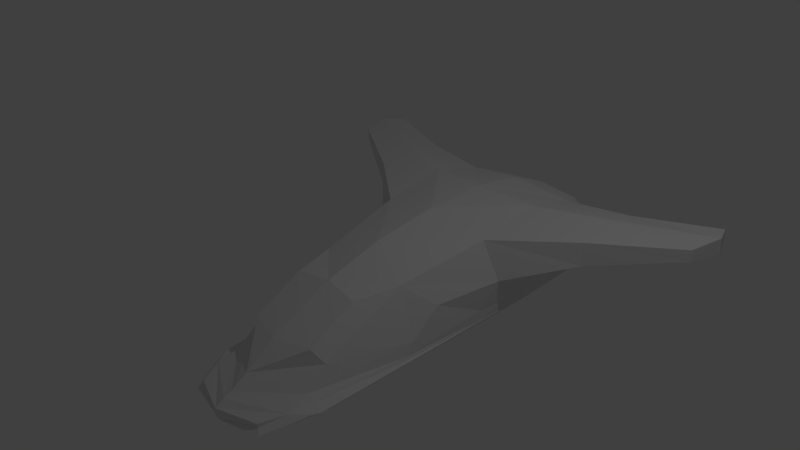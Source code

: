 # Source: ship2.0.blend  (saved by Blender 2.76.0; exported with 4.5.12 LTS)
import bpy
from mathutils import Matrix  # noqa: F401  (used for matrix-valued properties, if any)

bpy.ops.wm.read_factory_settings(use_empty=True)
scene = bpy.context.scene
scene.name = 'Scene'

# ---- collections
col_collection_1 = bpy.data.collections.new('Collection 1'); scene.collection.children.link(col_collection_1)

# ---- materials (node trees are filled in below, after node groups)
mat_material = bpy.data.materials.new('Material')
mat_material.alpha_threshold = 0.0
mat_material.use_transparent_shadow = False
mat_material.roughness = 0.5
mat_material.line_color = (0.0, 0.0, 0.0, 1.0)

# ---- material node trees

# ---- world
world_world = bpy.data.worlds.new('World'); scene.world = world_world
world_world.color = (0.05088, 0.05088, 0.05088)
world_world.use_sun_shadow = False
world_world.sun_shadow_jitter_overblur = 0.0
world_world.cycles.sampling_method = 'MANUAL'
world_world.cycles.sample_map_resolution = 256

# ---- cameras
cam_camera = bpy.data.cameras.new('Camera')
cam_camera.clip_end = 100.0
cam_camera.lens = 35.0
cam_camera.sensor_width = 32.0
cam_camera.sensor_height = 18.0
cam_camera.ortho_scale = 7.314
cam_camera.dof.focus_distance = 0.0
cam_camera.dof.aperture_fstop = 128.0

# ---- lights
light_lamp = bpy.data.lights.new('Lamp', 'POINT')
light_lamp.transmission_factor = 0.0
light_lamp.cutoff_distance = 30.0
light_lamp.energy = 100.0
light_lamp.shadow_buffer_clip_start = 1.001
light_lamp.shadow_soft_size = 0.1
light_lamp.shadow_maximum_resolution = 0.006
light_lamp.use_absolute_resolution = True
light_lamp.cycles.use_multiple_importance_sampling = False

# ---- meshes
me_cube = bpy.data.meshes.new('Cube')
me_cube.from_pydata([(1.009, 0.9644, -0.8247), (0.6715, -1.373, -0.6934), (1.136, 3.025, -0.4791), (1.047, 3.031, -0.8576), (0.882, 1.113, 0.1252), (0.0, -2.39, -1.013), (0.0, 2.82, 0.2179), (0.0, 3.979, -0.9659), (0.9412, -0.1983, -0.7968), (1.117, 1.166, -0.4152), (0.0, -2.049, -0.8192), (0.6721, -1.709, -0.9535), (0.0, 1.986, 0.3504), (1.031, 2.014, -0.8622), (0.6894, -0.1888, -0.1089), (0.0, 1.051, 0.311), (0.9545, 2.954, -0.9755), (0.8684, 2.077, 0.298), (0.8733, 2.901, 0.0953), (1.197, 2.108, -0.5705), (0.9393, -0.3569, -0.9647), (0.9462, 0.2177, -0.4481), (0.0, 0.08219, 0.171), (0.9978, 1.994, -0.9749), (0.0, 3.811, -0.3919), (0.8361, 3.752, -0.5578), (0.8395, 3.805, -0.8903), (0.6187, 3.425, -0.09539), (0.0, 3.423, -0.03135), (0.9945, 0.9205, -0.9699), (0.6554, 3.649, -0.9985), (0.0, -2.276, -0.9695), (0.0, 3.918, -0.9941), (0.7234, -1.996, -1.053), (0.6854, 3.671, -0.9822), (0.9932, 0.918, -1.019), (0.9937, 1.992, -0.9977), (0.9955, 0.913, -0.9985), (0.9873, 1.993, -1.018), (0.9538, -0.4179, -1.008), (0.0, -2.51, -1.095), (0.5665, -2.317, -1.105), (0.9361, 2.944, -0.9979), (0.0, 3.907, -0.9998), (0.5687, -2.311, -1.156), (0.0, -2.516, -1.199), (0.0, -0.752, -0.07829), (0.6496, 3.644, -1.018), (0.6519, 3.647, -1.002), (0.9119, -1.468, -1.114), (0.9934, 1.993, -1.002), (0.9988, 0.9168, -1.003), (0.9862, -0.3841, -1.018), (0.8991, -1.776, -1.081), (0.0, 3.557, -1.193), (0.0, 2.905, -1.249), (0.9339, 2.943, -1.002), (0.0, 3.905, -1.004), (0.6446, -2.37, -1.209), (0.6517, -0.3722, -1.211), (0.9282, 1.993, -1.085), (0.0, -2.483, -1.271), (0.9338, 0.9213, -1.086), (0.9319, -0.3333, -1.092), (0.9871, -0.3672, -1.033), (0.9284, -1.684, -1.091), (0.5278, -0.8033, -0.1423), (0.9282, 2.943, -1.018), (0.0, 3.894, -1.025), (0.6512, -2.227, -1.211), (0.5262, -1.486, -0.5045), (0.0, -2.29, -1.271), (0.0, -1.632, -0.5275), (0.6518, 0.9118, -1.21), (0.6496, 1.989, -1.209), (0.6284, 3.618, -1.082), (0.5382, 3.515, -1.179), (0.8758, 2.939, -1.084), (0.0, 3.823, -1.092), (0.6499, -1.658, -1.215), (0.0, 0.8872, -1.27), (0.0, 1.976, -1.267), (0.0, -1.631, -1.271), (0.6284, 2.919, -1.202), (0.0, -0.3857, -1.271), (1.913, 3.026, -0.1658), (1.948, 2.471, -0.2747), (1.905, 1.884, -0.1562), (1.865, 1.876, 0.171), (1.886, 2.466, 0.296), (1.865, 3.008, 0.1642), (3.006, 3.396, 0.06739), (3.137, 3.05, 0.05982), (3.004, 2.575, 0.06844), (2.999, 2.574, 0.2341), (3.131, 3.049, 0.2751), (2.999, 3.394, 0.233), (0.579, 4.067, -0.6927), (0.0, 4.078, -0.605), (0.0, 4.118, -0.9259), (0.5798, 4.08, -0.8663), (0.4557, 4.24, -0.7477), (0.0, 4.245, -0.7313), (0.0, 4.25, -0.8504), (0.4558, 4.242, -0.8391), (1.224, 3.345, -0.6852), (1.204, 3.75, -0.6982), (1.214, 3.348, -0.8425), (1.205, 3.759, -0.8617), (1.082, 4.025, -0.8676), (1.081, 4.016, -0.6981), (1.253, 4.014, -0.8648), (1.252, 4.012, -0.7211), (1.127, 4.18, -0.8634), (1.127, 4.178, -0.7253), (1.26, 4.178, -0.863), (1.26, 4.178, -0.7279), (1.146, 4.267, -0.8477), (1.146, 4.267, -0.7434), (1.246, 4.267, -0.8476), (1.246, 4.267, -0.7436)], [], [(3, 13, 23, 16), (15, 4, 17, 12), (6, 18, 27, 28), (9, 0, 13, 19), (4, 9, 87, 88), (12, 17, 18, 6), (13, 0, 29, 23), (2, 18, 90, 85), (26, 3, 16, 34), (24, 25, 97, 98), (18, 2, 25, 27), (3, 26, 108, 107), (8, 21, 14, 1), (0, 9, 21, 8), (9, 4, 14, 21), (4, 15, 22, 14), (19, 13, 3, 2), (27, 25, 24, 28), (8, 1, 11, 20), (7, 26, 34, 32), (1, 10, 31, 11), (0, 8, 20, 29), (29, 20, 39, 37), (16, 23, 36, 42), (34, 16, 42, 30), (20, 11, 33, 39), (23, 29, 37, 36), (32, 34, 30, 43), (11, 31, 5, 33), (14, 22, 46, 66), (38, 35, 62, 60), (65, 69, 79, 49), (42, 36, 50, 56), (44, 45, 61, 58), (30, 42, 56, 48), (36, 37, 51, 50), (43, 30, 48, 57), (37, 39, 52, 51), (39, 33, 53, 52), (78, 75, 76, 54), (33, 44, 58, 53), (56, 50, 38, 67), (40, 45, 44, 41), (33, 5, 40, 41), (58, 61, 71, 69), (50, 51, 35, 38), (48, 56, 67, 47), (51, 52, 64, 35), (57, 48, 47, 68), (52, 53, 65, 64), (53, 58, 69, 65), (44, 33, 41), (64, 65, 49, 63), (67, 38, 60, 77), (35, 64, 63, 62), (69, 71, 82, 79), (47, 67, 77, 75), (68, 47, 75, 78), (62, 63, 59, 73), (77, 60, 74, 83), (60, 62, 73, 74), (63, 49, 79, 59), (74, 81, 55, 83), (73, 80, 81, 74), (83, 55, 54, 76), (73, 59, 84, 80), (59, 79, 82, 84), (75, 77, 83, 76), (70, 66, 46, 72), (1, 14, 66, 70), (10, 1, 70, 72), (85, 90, 96, 91), (87, 86, 92, 93), (17, 4, 88, 89), (18, 17, 89, 90), (9, 19, 86, 87), (19, 2, 85, 86), (95, 92, 91, 96), (94, 93, 92, 95), (88, 87, 93, 94), (89, 88, 94, 95), (90, 89, 95, 96), (86, 85, 91, 92), (98, 97, 101, 102), (26, 7, 99, 100), (25, 26, 100, 97), (101, 104, 103, 102), (100, 99, 103, 104), (97, 100, 104, 101), (105, 107, 108, 106), (2, 3, 107, 105), (25, 2, 105, 106), (108, 26, 109, 111), (109, 110, 114, 113), (106, 108, 111, 112), (25, 106, 112, 110), (26, 25, 110, 109), (114, 116, 120, 118), (110, 112, 116, 114), (112, 111, 115, 116), (111, 109, 113, 115), (117, 118, 120, 119), (116, 115, 119, 120), (115, 113, 117, 119), (113, 114, 118, 117)])
_uv = me_cube.uv_layers.new(name='UVMap')
_uv.uv.foreach_set('vector', [0.9516, 0.2131, 0.9516, 0.3738, 0.9338, 0.377, 0.933, 0.2252, 0.2985, 0.3757, 0.1591, 0.3659, 0.1613, 0.2136, 0.2985, 0.2279, 0.2985, 0.09614, 0.1605, 0.08325, 0.2007, 0.0004891, 0.2985, 0.0008419, 0.7772, 0.5433, 0.8419, 0.5113, 0.8479, 0.6772, 0.8018, 0.6921, 0.6827, 0.9302, 0.7091, 0.8409, 0.8378, 0.8661, 0.8378, 0.9182, 0.2985, 0.2279, 0.1613, 0.2136, 0.1605, 0.08325, 0.2985, 0.09614, 0.8479, 0.6772, 0.8419, 0.5113, 0.8648, 0.5044, 0.8657, 0.6741, 0.6827, 0.8047, 0.7762, 0.8399, 0.7762, 0.6828, 0.7236, 0.6789, 0.1393, 0.7157, 0.2011, 0.8264, 0.2201, 0.8248, 0.1716, 0.7139, 0.9438, 0.8457, 0.9438, 0.9782, 0.8971, 0.9342, 0.9017, 0.8428, 0.5259, 0.8819, 0.4472, 0.8325, 0.4749, 0.7202, 0.5259, 0.7938, 0.2642, 0.5727, 0.2243, 0.693, 0.2824, 0.689, 0.2875, 0.6243, 0.7914, 0.2854, 0.7376, 0.3522, 0.6827, 0.289, 0.7716, 0.1001, 0.7993, 0.4691, 0.7352, 0.5022, 0.7376, 0.3522, 0.7914, 0.2854, 0.2233, 0.8273, 0.2233, 0.9132, 0.01484, 0.8964, 0.07356, 0.8368, 0.1591, 0.3659, 0.2985, 0.3757, 0.2985, 0.5289, 0.1896, 0.5717, 0.8018, 0.6921, 0.8479, 0.6772, 0.8473, 0.8379, 0.7875, 0.8371, 0.9319, 0.6011, 0.9969, 0.649, 0.9969, 0.5143, 0.941, 0.5032, 0.7914, 0.2854, 0.7716, 0.1001, 0.8117, 0.04624, 0.8175, 0.2599, 0.2153, 0.6034, 0.1393, 0.7157, 0.1716, 0.7139, 0.222, 0.6103, 0.6275, 0.5779, 0.6275, 0.7286, 0.6023, 0.754, 0.59, 0.6156, 0.7993, 0.4691, 0.7914, 0.2854, 0.8175, 0.2599, 0.8221, 0.4617, 0.8221, 0.4617, 0.8175, 0.2599, 0.8242, 0.2501, 0.8266, 0.4604, 0.866, 0.8258, 0.8657, 0.6741, 0.8693, 0.6738, 0.8695, 0.8242, 0.1716, 0.7139, 0.2201, 0.8248, 0.2233, 0.8239, 0.1774, 0.7131, 0.8175, 0.2599, 0.8117, 0.04624, 0.8266, 0.0004891, 0.8242, 0.2501, 0.8657, 0.6741, 0.8648, 0.5044, 0.8693, 0.5032, 0.8693, 0.6738, 0.222, 0.6103, 0.1716, 0.7139, 0.1774, 0.7131, 0.2233, 0.6117, 0.59, 0.6156, 0.6023, 0.754, 0.5896, 0.7668, 0.5522, 0.6421, 0.5662, 0.8939, 0.5342, 0.7813, 0.6654, 0.794, 0.6654, 0.8779, 0.9888, 0.1706, 0.989, 0.0006833, 0.9995, 0.001193, 0.9995, 0.1705, 0.03458, 0.739, 0.1115, 0.6811, 0.02286, 0.6963, 0.0004891, 0.7423, 0.8695, 0.8242, 0.8693, 0.6738, 0.87, 0.6738, 0.8701, 0.8241, 0.8606, 0.9301, 0.8588, 0.84, 0.8701, 0.8389, 0.8701, 0.9413, 0.5326, 0.5631, 0.5326, 0.4517, 0.5332, 0.4516, 0.5332, 0.5628, 0.8693, 0.6738, 0.8693, 0.5032, 0.8701, 0.5038, 0.87, 0.6738, 0.5316, 0.5552, 0.5316, 0.4516, 0.5311, 0.4521, 0.531, 0.5552, 0.932, 0.001134, 0.919, 0.2112, 0.9144, 0.2054, 0.9316, 0.0004891, 0.919, 0.2112, 0.932, 0.463, 0.9076, 0.4257, 0.9144, 0.2054, 0.8757, 0.2231, 0.8276, 0.3159, 0.8491, 0.3174, 0.9051, 0.253, 0.07759, 0.6986, 0.1224, 0.6659, 0.1337, 0.6761, 0.04803, 0.7319, 0.9864, 0.3208, 0.9863, 0.1706, 0.9888, 0.1706, 0.9889, 0.3207, 0.8424, 0.8415, 0.8588, 0.84, 0.8606, 0.9301, 0.8526, 0.9305, 0.5522, 0.6421, 0.5896, 0.7668, 0.5762, 0.7803, 0.5342, 0.6955, 0.1337, 0.6761, 0.1337, 0.5727, 0.1037, 0.5779, 0.1115, 0.6811, 0.9863, 0.1706, 0.9865, 0.0004891, 0.989, 0.0006833, 0.9888, 0.1706, 0.6805, 0.7585, 0.6805, 0.8697, 0.6779, 0.8697, 0.6778, 0.7589, 0.9723, 0.4262, 0.9722, 0.2206, 0.9746, 0.2232, 0.9748, 0.4264, 0.9469, 0.481, 0.9469, 0.378, 0.9443, 0.3783, 0.9436, 0.481, 0.9722, 0.2206, 0.9796, 0.0004891, 0.9814, 0.01493, 0.9746, 0.2232, 0.04803, 0.7319, 0.1337, 0.6761, 0.1115, 0.6811, 0.03458, 0.739, 0.2964, 0.5727, 0.2964, 0.625, 0.2885, 0.5743, 0.9746, 0.2232, 0.9814, 0.01493, 0.9853, 0.04904, 0.9839, 0.2285, 0.9889, 0.3207, 0.9888, 0.1706, 0.9995, 0.1705, 0.9995, 0.3201, 0.9748, 0.4264, 0.9746, 0.2232, 0.9839, 0.2285, 0.9853, 0.4268, 0.1115, 0.6811, 0.1037, 0.5779, 0.001058, 0.5959, 0.02286, 0.6963, 0.6778, 0.7589, 0.6779, 0.8697, 0.6674, 0.8704, 0.6677, 0.763, 0.9436, 0.481, 0.9443, 0.3783, 0.9342, 0.3817, 0.933, 0.481, 0.5342, 0.1693, 0.5345, 0.3676, 0.5787, 0.3738, 0.5787, 0.1708, 0.4387, 0.7718, 0.4463, 0.6222, 0.4022, 0.6219, 0.3996, 0.7689, 0.4463, 0.6222, 0.4463, 0.4528, 0.4017, 0.4516, 0.4022, 0.6219, 0.5345, 0.3676, 0.5376, 0.547, 0.579, 0.577, 0.5787, 0.3738, 0.4022, 0.6219, 0.2995, 0.6204, 0.3003, 0.7671, 0.3996, 0.7689, 0.5787, 0.1708, 0.6818, 0.1747, 0.6818, 0.002515, 0.5791, 0.0004891, 0.3996, 0.7689, 0.3003, 0.7671, 0.3008, 0.8703, 0.3859, 0.8632, 0.5787, 0.1708, 0.5787, 0.3738, 0.6818, 0.3759, 0.6818, 0.1747, 0.5787, 0.3738, 0.579, 0.577, 0.6818, 0.5728, 0.6818, 0.3759, 0.8276, 0.3159, 0.875, 0.4198, 0.9051, 0.3946, 0.8491, 0.3174, 0.8713, 0.8169, 0.8711, 0.709, 0.9545, 0.7009, 0.9545, 0.84, 0.9713, 0.003364, 0.9713, 0.2121, 0.933, 0.1226, 0.9365, 0.0004891, 0.3449, 0.8713, 0.3449, 0.9792, 0.3113, 0.9622, 0.2995, 0.8797, 0.7236, 0.6789, 0.7762, 0.6828, 0.7746, 0.5032, 0.7484, 0.5039, 0.5168, 0.1682, 0.4465, 0.2291, 0.4856, 0.4344, 0.5332, 0.3728, 0.1613, 0.2136, 0.1591, 0.3659, 0.003811, 0.2453, 0.0004891, 0.1521, 0.1605, 0.08325, 0.1613, 0.2136, 0.0004891, 0.1521, 0.003802, 0.0664, 0.5332, 0.0004891, 0.4215, 0.09961, 0.4465, 0.2291, 0.5168, 0.1682, 0.4215, 0.09961, 0.2995, 0.1787, 0.3729, 0.2771, 0.4465, 0.2291, 0.1093, 0.7783, 0.1093, 0.8123, 0.05456, 0.8112, 0.05489, 0.785, 0.05456, 0.7709, 0.05463, 0.7447, 0.1296, 0.7433, 0.1296, 0.7773, 0.6805, 0.7575, 0.6285, 0.754, 0.6543, 0.5785, 0.6805, 0.5779, 0.4472, 0.5032, 0.5248, 0.4516, 0.5248, 0.6621, 0.4718, 0.7192, 0.8276, 0.03389, 0.9066, 0.0004891, 0.9066, 0.2179, 0.8485, 0.2221, 0.4465, 0.2291, 0.3729, 0.2771, 0.4293, 0.4506, 0.4856, 0.4344, 0.9017, 0.8428, 0.8971, 0.9342, 0.8711, 0.9128, 0.8753, 0.8409, 0.1393, 0.7157, 0.2153, 0.6034, 0.2, 0.5877, 0.1385, 0.6559, 0.0004891, 0.7433, 0.05358, 0.747, 0.05358, 0.7906, 0.02606, 0.791, 0.3458, 0.8739, 0.3458, 0.8883, 0.4179, 0.8901, 0.4179, 0.8713, 0.1385, 0.6559, 0.2, 0.5877, 0.1854, 0.5727, 0.1347, 0.6238, 0.02606, 0.791, 0.05358, 0.7906, 0.05152, 0.8165, 0.03711, 0.8175, 0.9033, 0.554, 0.9282, 0.5546, 0.9307, 0.6196, 0.9049, 0.6179, 0.8711, 0.5032, 0.9309, 0.5045, 0.9282, 0.5546, 0.9033, 0.554, 0.2243, 0.8834, 0.2766, 0.7706, 0.2883, 0.8217, 0.2825, 0.8855, 0.2824, 0.689, 0.2243, 0.693, 0.2605, 0.73, 0.2875, 0.7297, 0.8939, 0.4632, 0.8671, 0.4625, 0.8721, 0.4881, 0.8939, 0.4876, 0.9049, 0.6179, 0.9307, 0.6196, 0.9309, 0.6599, 0.9082, 0.6594, 0.2243, 0.8834, 0.2825, 0.8855, 0.2883, 0.9272, 0.2612, 0.9267, 0.8661, 0.4734, 0.8661, 0.4208, 0.8276, 0.4434, 0.8277, 0.4702, 0.8731, 0.4467, 0.8941, 0.4476, 0.8913, 0.4616, 0.8755, 0.4608, 0.8671, 0.4208, 0.8941, 0.4213, 0.8941, 0.4476, 0.8731, 0.4467, 0.9082, 0.6594, 0.9309, 0.6599, 0.9304, 0.6858, 0.9091, 0.6857, 0.2875, 0.7297, 0.2605, 0.73, 0.2662, 0.7547, 0.2872, 0.7557, 0.6443, 0.775, 0.6443, 0.7585, 0.6285, 0.7585, 0.6285, 0.775, 0.9091, 0.6857, 0.9304, 0.6858, 0.9279, 0.6999, 0.9115, 0.6998, 0.2872, 0.7557, 0.2662, 0.7547, 0.2684, 0.7687, 0.2842, 0.7696, 0.8939, 0.4876, 0.8721, 0.4881, 0.8753, 0.5019, 0.8918, 0.5015])
me_cube.materials.append(mat_material)
me_cube.use_remesh_preserve_volume = False
me_cube.use_remesh_preserve_attributes = False
me_cube.use_mirror_vertex_groups = False
me_cube.update()

# ---- objects
ob_cube = bpy.data.objects.new('Cube', me_cube)
ob_lamp = bpy.data.objects.new('Lamp', light_lamp)
ob_camera = bpy.data.objects.new('Camera', cam_camera)

# ---- transforms, parenting, visibility, modifiers, constraints
ob_cube.location = (0.0, 0.0, 0.0)
ob_cube.lock_rotations_4d = False
ob_cube.empty_display_type = 'ARROWS'
ob_cube.lineart.crease_threshold = 0.0
_m = ob_cube.modifiers.new('Mirror', 'MIRROR')
_m.use_clip = True
ob_lamp.location = (4.076, 1.005, 5.904)
ob_lamp.rotation_euler = (0.6503, 0.05522, 1.866)
ob_lamp.lock_rotations_4d = False
ob_lamp.empty_display_type = 'ARROWS'
ob_lamp.color = (0.0, 0.0, 0.0, 0.0)
ob_lamp.lineart.crease_threshold = 0.0
ob_camera.location = (7.481, -6.508, 5.344)
ob_camera.rotation_euler = (1.109, 0.01082, 0.8149)
ob_camera.lock_rotations_4d = False
ob_camera.empty_display_type = 'ARROWS'
ob_camera.color = (0.0, 0.0, 0.0, 0.0)
ob_camera.display_type = 'WIRE'
ob_camera.lineart.crease_threshold = 0.0

# ---- collection membership
col_collection_1.objects.link(ob_cube)
col_collection_1.objects.link(ob_lamp)
col_collection_1.objects.link(ob_camera)

# ---- scene / render settings (as saved in the file)
scene.camera = ob_camera
scene.frame_start = 1; scene.frame_end = 250; scene.frame_set(1)
scene.render.engine = 'BLENDER_EEVEE_NEXT'
scene.render.resolution_percentage = 50
scene.render.dither_intensity = 0.0
scene.cycles.use_denoising = False
scene.cycles.samples = 10
scene.cycles.sampling_pattern = 'TABULATED_SOBOL'
scene.cycles.light_sampling_threshold = 0.0
scene.cycles.use_adaptive_sampling = False
scene.cycles.use_light_tree = False
scene.cycles.blur_glossy = 0.0
scene.cycles.pixel_filter_type = 'GAUSSIAN'
scene.cycles.sample_clamp_indirect = 0.0
scene.view_settings.view_transform = 'Standard'
bpy.context.view_layer.update()
